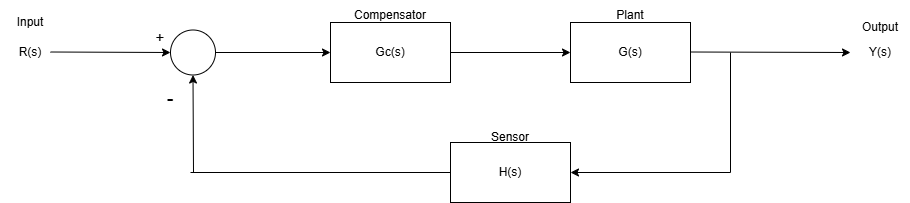

The diagram above was exported from draw.io. Its source (the exported page's mxGraphModel, read from the mxfile embedded in the PNG):
<mxGraphModel dx="1884" dy="570" grid="1" gridSize="10" guides="1" tooltips="1" connect="1" arrows="1" fold="1" page="1" pageScale="1" pageWidth="850" pageHeight="1100" math="0" shadow="0">
  <root>
    <mxCell id="0" />
    <mxCell id="1" parent="0" />
    <mxCell id="g7BKRRP_TKX3lvQjbYU5-1" value="" style="endArrow=classic;html=1;rounded=0;entryX=0;entryY=0.5;entryDx=0;entryDy=0;" parent="1" target="g7BKRRP_TKX3lvQjbYU5-9" edge="1">
      <mxGeometry width="50" height="50" relative="1" as="geometry">
        <mxPoint x="-40" y="79.5" as="sourcePoint" />
        <mxPoint x="50" y="79.5" as="targetPoint" />
      </mxGeometry>
    </mxCell>
    <mxCell id="g7BKRRP_TKX3lvQjbYU5-2" value="Gc(s)" style="rounded=0;whiteSpace=wrap;html=1;" parent="1" vertex="1">
      <mxGeometry x="240" y="50" width="120" height="60" as="geometry" />
    </mxCell>
    <mxCell id="g7BKRRP_TKX3lvQjbYU5-3" value="" style="endArrow=classic;html=1;rounded=0;" parent="1" target="g7BKRRP_TKX3lvQjbYU5-4" edge="1">
      <mxGeometry width="50" height="50" relative="1" as="geometry">
        <mxPoint x="360" y="80" as="sourcePoint" />
        <mxPoint x="440" y="80" as="targetPoint" />
      </mxGeometry>
    </mxCell>
    <mxCell id="g7BKRRP_TKX3lvQjbYU5-4" value="G(s)" style="rounded=0;whiteSpace=wrap;html=1;" parent="1" vertex="1">
      <mxGeometry x="480" y="50" width="120" height="60" as="geometry" />
    </mxCell>
    <mxCell id="g7BKRRP_TKX3lvQjbYU5-5" value="" style="endArrow=classic;html=1;rounded=0;" parent="1" edge="1">
      <mxGeometry width="50" height="50" relative="1" as="geometry">
        <mxPoint x="600" y="79.5" as="sourcePoint" />
        <mxPoint x="760" y="80" as="targetPoint" />
      </mxGeometry>
    </mxCell>
    <mxCell id="g7BKRRP_TKX3lvQjbYU5-8" value="H(s)" style="rounded=0;whiteSpace=wrap;html=1;direction=west;" parent="1" vertex="1">
      <mxGeometry x="360" y="170" width="120" height="60" as="geometry" />
    </mxCell>
    <mxCell id="g7BKRRP_TKX3lvQjbYU5-9" value="" style="ellipse;whiteSpace=wrap;html=1;aspect=fixed;" parent="1" vertex="1">
      <mxGeometry x="80" y="57.5" width="45" height="45" as="geometry" />
    </mxCell>
    <mxCell id="g7BKRRP_TKX3lvQjbYU5-10" value="" style="endArrow=classic;html=1;rounded=0;entryX=0.5;entryY=1;entryDx=0;entryDy=0;" parent="1" target="g7BKRRP_TKX3lvQjbYU5-9" edge="1">
      <mxGeometry width="50" height="50" relative="1" as="geometry">
        <mxPoint x="103" y="200" as="sourcePoint" />
        <mxPoint x="80" y="150" as="targetPoint" />
      </mxGeometry>
    </mxCell>
    <mxCell id="g7BKRRP_TKX3lvQjbYU5-11" value="" style="endArrow=none;html=1;rounded=0;entryX=1;entryY=0.5;entryDx=0;entryDy=0;" parent="1" target="g7BKRRP_TKX3lvQjbYU5-8" edge="1">
      <mxGeometry width="50" height="50" relative="1" as="geometry">
        <mxPoint x="100" y="200" as="sourcePoint" />
        <mxPoint x="450" y="270" as="targetPoint" />
      </mxGeometry>
    </mxCell>
    <mxCell id="g7BKRRP_TKX3lvQjbYU5-12" value="" style="endArrow=classic;html=1;rounded=0;exitX=1;exitY=0.5;exitDx=0;exitDy=0;entryX=0;entryY=0.5;entryDx=0;entryDy=0;" parent="1" source="g7BKRRP_TKX3lvQjbYU5-9" target="g7BKRRP_TKX3lvQjbYU5-2" edge="1">
      <mxGeometry width="50" height="50" relative="1" as="geometry">
        <mxPoint x="240" y="80" as="sourcePoint" />
        <mxPoint x="275" y="80" as="targetPoint" />
      </mxGeometry>
    </mxCell>
    <mxCell id="g7BKRRP_TKX3lvQjbYU5-13" value="" style="endArrow=classic;html=1;rounded=0;entryX=0;entryY=0.5;entryDx=0;entryDy=0;" parent="1" target="g7BKRRP_TKX3lvQjbYU5-8" edge="1">
      <mxGeometry width="50" height="50" relative="1" as="geometry">
        <mxPoint x="640" y="200" as="sourcePoint" />
        <mxPoint x="410" y="270" as="targetPoint" />
      </mxGeometry>
    </mxCell>
    <mxCell id="g7BKRRP_TKX3lvQjbYU5-14" value="" style="endArrow=none;html=1;rounded=0;" parent="1" edge="1">
      <mxGeometry width="50" height="50" relative="1" as="geometry">
        <mxPoint x="640" y="200" as="sourcePoint" />
        <mxPoint x="640" y="80" as="targetPoint" />
      </mxGeometry>
    </mxCell>
    <mxCell id="g7BKRRP_TKX3lvQjbYU5-15" value="Compensator" style="text;html=1;whiteSpace=wrap;strokeColor=none;fillColor=none;align=center;verticalAlign=middle;rounded=0;" parent="1" vertex="1">
      <mxGeometry x="270" y="27.5" width="60" height="30" as="geometry" />
    </mxCell>
    <mxCell id="g7BKRRP_TKX3lvQjbYU5-16" value="Plant" style="text;html=1;whiteSpace=wrap;strokeColor=none;fillColor=none;align=center;verticalAlign=middle;rounded=0;" parent="1" vertex="1">
      <mxGeometry x="510" y="27.5" width="60" height="30" as="geometry" />
    </mxCell>
    <mxCell id="g7BKRRP_TKX3lvQjbYU5-17" value="Sensor" style="text;html=1;whiteSpace=wrap;strokeColor=none;fillColor=none;align=center;verticalAlign=middle;rounded=0;" parent="1" vertex="1">
      <mxGeometry x="390" y="150" width="60" height="30" as="geometry" />
    </mxCell>
    <mxCell id="g7BKRRP_TKX3lvQjbYU5-18" value="R(s)" style="text;html=1;whiteSpace=wrap;strokeColor=none;fillColor=none;align=center;verticalAlign=middle;rounded=0;" parent="1" vertex="1">
      <mxGeometry x="-90" y="65" width="60" height="30" as="geometry" />
    </mxCell>
    <mxCell id="g7BKRRP_TKX3lvQjbYU5-19" value="Y(s)" style="text;html=1;whiteSpace=wrap;strokeColor=none;fillColor=none;align=center;verticalAlign=middle;rounded=0;" parent="1" vertex="1">
      <mxGeometry x="760" y="65" width="60" height="30" as="geometry" />
    </mxCell>
    <mxCell id="g7BKRRP_TKX3lvQjbYU5-20" value="&lt;font style=&quot;font-size: 15px;&quot;&gt;+&lt;/font&gt;" style="text;html=1;whiteSpace=wrap;strokeColor=none;fillColor=none;align=center;verticalAlign=middle;rounded=0;" parent="1" vertex="1">
      <mxGeometry x="40" y="50" width="60" height="30" as="geometry" />
    </mxCell>
    <mxCell id="g7BKRRP_TKX3lvQjbYU5-22" value="&lt;font style=&quot;font-size: 20px;&quot;&gt;-&lt;/font&gt;" style="text;html=1;whiteSpace=wrap;strokeColor=none;fillColor=none;align=center;verticalAlign=middle;rounded=0;" parent="1" vertex="1">
      <mxGeometry x="50" y="110" width="60" height="30" as="geometry" />
    </mxCell>
    <mxCell id="g7BKRRP_TKX3lvQjbYU5-23" value="Input" style="text;html=1;whiteSpace=wrap;strokeColor=none;fillColor=none;align=center;verticalAlign=middle;rounded=0;" parent="1" vertex="1">
      <mxGeometry x="-90" y="35" width="60" height="30" as="geometry" />
    </mxCell>
    <mxCell id="g7BKRRP_TKX3lvQjbYU5-24" value="Output" style="text;html=1;whiteSpace=wrap;strokeColor=none;fillColor=none;align=center;verticalAlign=middle;rounded=0;" parent="1" vertex="1">
      <mxGeometry x="760" y="40" width="60" height="30" as="geometry" />
    </mxCell>
  </root>
</mxGraphModel>